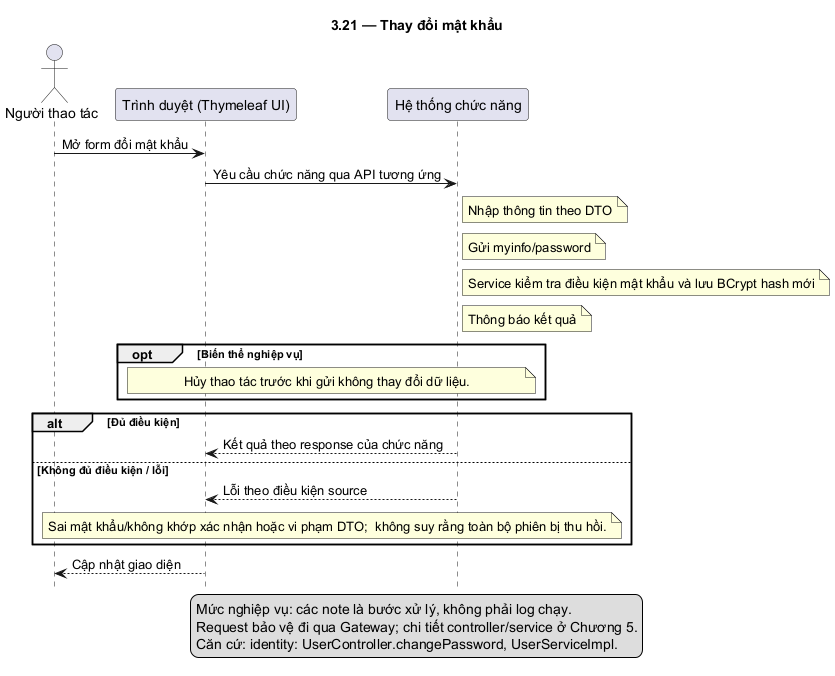

The diagram above was rendered by PlantUML. Its source (embedded in the PNG):
@startuml
skinparam defaultFontName DejaVu Sans
skinparam shadowing false
hide footbox
title 3.21 — Thay đổi mật khẩu
actor "Người thao tác" as U
participant "Trình duyệt (Thymeleaf UI)" as F
participant "Hệ thống chức năng" as B
U -> F: Mở form đổi mật khẩu
F -> B: Yêu cầu chức năng qua API tương ứng
note right of B: Nhập thông tin theo DTO
note right of B: Gửi myinfo/password
note right of B: Service kiểm tra điều kiện mật khẩu và lưu BCrypt hash mới
note right of B: Thông báo kết quả
opt Biến thể nghiệp vụ
note over F,B: Hủy thao tác trước khi gửi không thay đổi dữ liệu.
end
alt Đủ điều kiện
B --> F: Kết quả theo response của chức năng
else Không đủ điều kiện / lỗi
B --> F: Lỗi theo điều kiện source
note over F,B: Sai mật khẩu/không khớp xác nhận hoặc vi phạm DTO;  không suy rằng toàn bộ phiên bị thu hồi.
end
F --> U: Cập nhật giao diện
legend bottom
Mức nghiệp vụ: các note là bước xử lý, không phải log chạy.
Request bảo vệ đi qua Gateway; chi tiết controller/service ở Chương 5.
Căn cứ: identity: UserController.changePassword, UserServiceImpl.
endlegend
@enduml